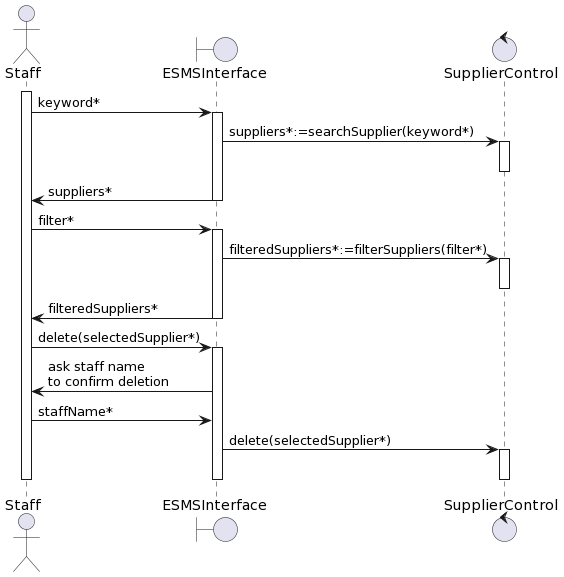

The diagram above was rendered by PlantUML. Its source (embedded in the PNG):
@startuml
actor       Staff       as Staff
boundary    ESMSInterface    as EI
control     SupplierControl     as PC

activate Staff
Staff -> EI : keyword* 
activate EI

EI -> PC : suppliers*:=searchSupplier(keyword*)

activate PC
deactivate PC

EI -> Staff: suppliers*
deactivate EI

Staff -> EI : filter* 
activate EI

EI -> PC : filteredSuppliers*:=filterSuppliers(filter*)

activate PC
deactivate PC

EI -> Staff: filteredSuppliers*
deactivate EI

Staff -> EI : delete(selectedSupplier*) 
activate EI

EI -> Staff: ask staff name \nto confirm deletion
Staff -> EI: staffName*
EI -> PC: delete(selectedSupplier*)

activate PC
deactivate PC
deactivate EI


deactivate Staff
@enduml